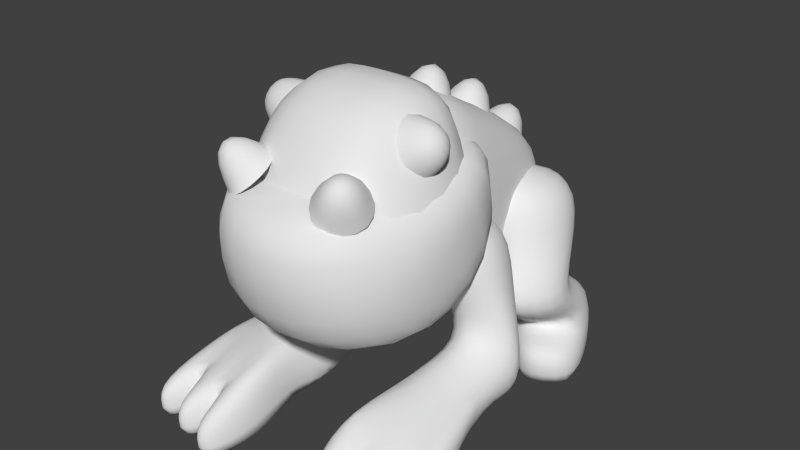 # Source: jumper.blend  (saved by Blender 2.73.0; exported with 4.5.12 LTS)
import bpy
from mathutils import Matrix  # noqa: F401  (used for matrix-valued properties, if any)

bpy.ops.wm.read_factory_settings(use_empty=True)
scene = bpy.context.scene
scene.name = 'Scene'

# ---- collections
col_collection_1 = bpy.data.collections.new('Collection 1'); scene.collection.children.link(col_collection_1)

# ---- materials (node trees are filled in below, after node groups)
mat_material = bpy.data.materials.new('Material')
mat_material.alpha_threshold = 0.0
mat_material.use_transparent_shadow = False
mat_material.roughness = 0.5
mat_material.line_color = (0.0, 0.0, 0.0, 1.0)

# ---- material node trees

# ---- world
world_world = bpy.data.worlds.new('World'); scene.world = world_world
world_world.color = (0.05088, 0.05088, 0.05088)
world_world.use_sun_shadow = False
world_world.sun_shadow_jitter_overblur = 0.0
world_world.cycles.sampling_method = 'MANUAL'
world_world.cycles.sample_map_resolution = 256
world_world.light_settings.ao_factor = 0.04

# ---- meshes
me_cube = bpy.data.meshes.new('Cube')
me_cube.from_pydata([(0.3977, 0.3376, -0.227), (0.4005, 0.3078, 0.3489), (0.2728, 0.7766, -0.2184), (0.2785, 0.7227, 0.2406), (-1.697e-17, 0.3174, -0.241), (-1.605e-16, 0.2876, 0.4352), (-1.237e-16, 0.7828, -0.2255), (-2.309e-16, 0.7132, 0.3266), (0.2144, -0.1149, -0.8829), (0.3026, 0.07054, 0.3397), (0.2149, 0.3139, -0.8187), (0.3007, 0.7123, -0.1104), (2.432e-16, -0.1431, -0.9521), (-1.066e-16, 0.0544, 0.4255), (1.201e-16, 0.3398, -0.8807), (-1.554e-16, 0.7793, -0.0793), (0.4256, 0.1337, -0.2954), (0.4258, -0.1458, 0.00471), (0.4224, 0.5394, -0.2592), (0.4263, 0.4273, 0.437), (4.261e-17, 0.1494, -0.3413), (3.535e-17, -0.2246, 0.06538), (-4.991e-17, 0.5592, -0.3345), (-2.252e-16, 0.4099, 0.604), (0.2939, 0.3873, 0.07515), (0.2362, 0.5574, -0.08999), (0.3861, 0.6118, -0.01942), (0.4183, 0.5138, 0.07771), (0.2259, 0.5509, 0.2344), (0.1755, 0.7246, 0.06999), (0.3496, 0.708, 0.07611), (0.3797, 0.6094, 0.1735), (0.4315, 0.4037, -0.3198), (0.4331, -0.02209, 0.4446), (-8.548e-18, 0.4461, -0.4076), (-1.073e-16, -0.12, 0.6033), (0.2933, -0.2173, -0.1768), (0.299, 0.4825, -0.4088), (-2.489e-17, 0.5388, -0.4267), (9.609e-17, -0.2808, -0.1519), (0.2161, -0.04714, -0.37), (0.09614, -0.08823, -0.8893), (0.3279, 0.005891, -0.9182), (0.4651, 0.02851, -0.5722), (0.1237, 0.256, -0.3038), (-0.04589, 0.2762, -0.7784), (0.3137, 0.2411, -0.8717), (0.43, 0.2258, -0.565), (0.2778, -0.2423, -0.2319), (0.1541, -0.1554, -0.6082), (0.4665, -0.1957, -0.6091), (0.5206, -0.2211, -0.3753), (0.1619, -0.4116, -0.6091), (0.08895, -0.2788, -0.8731), (0.3849, -0.207, -0.9284), (0.4831, -0.3496, -0.7497), (0.1738, 0.381, 0.4877), (0.06695, 0.5067, 0.3658), (0.3377, 0.3788, 0.3339), (0.2113, 0.5196, 0.2085), (0.3082, 0.6786, 0.4765), (0.2196, -0.5554, -0.6306), (0.1617, -0.5342, -0.8551), (0.3959, -0.5368, -0.9066), (0.4589, -0.5537, -0.7457), (0.3614, -0.344, -0.3703), (0.5622, -0.3967, -0.5023), (0.3441, -0.5441, -0.4097), (0.5558, -0.5368, -0.5328), (0.2117, -0.09326, -0.1017), (0.09592, -0.1308, -0.422), (0.3279, -0.04415, -0.4655), (0.4656, 0.01797, -0.1441), (0.1237, 0.2954, 0.1038), (-0.04589, 0.2437, -0.3683), (0.3137, 0.1949, -0.4553), (0.43, 0.2261, -0.1497), (0.2724, -0.1895, -0.119), (0.1464, -0.5166, -0.3673), (0.515, -0.5252, -0.2742), (0.5308, -0.2482, -0.2475), (0.207, -0.2526, 0.1692), (0.1085, -0.4924, -0.1563), (0.4489, -0.4761, -0.1879), (0.5067, -0.2836, -0.07848), (0.1932, -0.4891, 0.2061), (0.1454, -0.5332, -0.0004635), (0.4166, -0.5185, -0.01511), (0.4761, -0.4909, 0.1641), (0.1654, -0.3235, 0.4586), (0.5827, -0.3638, 0.3467), (0.1479, -0.5536, 0.4309), (0.575, -0.5549, 0.3178), (0.3821, -0.4539, 0.6101), (0.4625, -0.456, 0.5904), (0.3661, -0.5729, 0.5943), (0.4526, -0.5702, 0.5739), (0.3041, -0.3371, 0.4214), (0.4442, -0.3502, 0.3839), (0.2902, -0.554, 0.3933), (0.4329, -0.5545, 0.3555), (0.5215, -0.4539, 0.5755), (0.6018, -0.456, 0.5558), (0.5054, -0.5729, 0.5598), (0.5919, -0.5702, 0.5393), (0.2424, -0.4539, 0.6447), (0.3228, -0.456, 0.625), (0.2264, -0.5729, 0.629), (0.3129, -0.5702, 0.6085), (-1.017e-16, 0.6332, -0.1753), (0.164, 0.5112, -0.2691), (-9.559e-18, 0.5004, -0.4573), (-8.739e-17, 0.8092, -0.4156), (-2.479e-17, 0.5309, -0.4193), (0.164, 0.4002, -0.5005), (7.019e-17, 0.3706, -0.6867), (-1.325e-18, 0.682, -0.676), (5.913e-17, 0.4097, -0.676), (0.164, 0.2597, -0.7105), (1.567e-16, 0.1715, -0.8771), (1.106e-16, 0.4697, -0.9677)], [], [(0, 2, 3, 1), (2, 0, 4, 6), (1, 3, 7, 5), (2, 6, 7, 3), (36, 37, 11, 9), (10, 8, 12, 14), (9, 11, 15, 13), (37, 38, 15, 11), (36, 9, 13, 39), (32, 18, 19, 33), (32, 16, 20, 34), (33, 19, 23, 35), (18, 22, 23, 19), (16, 17, 21, 20), (29, 30, 26, 25), (30, 31, 27, 26), (31, 28, 24, 27), (24, 25, 26, 27), (31, 30, 29, 28), (17, 33, 35, 21), (18, 32, 34, 22), (16, 32, 33, 17), (8, 36, 39, 12), (10, 14, 38, 37), (8, 10, 37, 36), (44, 45, 41, 40), (45, 46, 42, 41), (46, 47, 43, 42), (47, 44, 40, 43), (43, 40, 48, 51), (47, 46, 45, 44), (51, 48, 52, 55), (42, 43, 51, 50), (41, 42, 50, 49), (40, 41, 49, 48), (52, 61, 67, 65), (50, 51, 55, 54), (49, 50, 54, 53), (48, 49, 53, 52), (56, 58, 60), (59, 57, 60), (57, 56, 60), (58, 59, 60), (61, 62, 63, 64), (54, 55, 64, 63), (53, 54, 63, 62), (52, 53, 62, 61), (66, 65, 67, 68), (64, 55, 66, 68), (61, 64, 68, 67), (55, 52, 65, 66), (73, 74, 70, 69), (74, 75, 71, 70), (75, 76, 72, 71), (76, 73, 69, 72), (72, 69, 77, 80), (76, 75, 74, 73), (80, 77, 81, 84), (71, 72, 80, 79), (70, 71, 79, 78), (69, 70, 78, 77), (79, 80, 84, 83), (78, 79, 83, 82), (77, 78, 82, 81), (85, 86, 87, 88), (83, 84, 88, 87), (82, 83, 87, 86), (81, 82, 86, 85), (94, 93, 95, 96), (93, 97, 99, 95), (96, 100, 98, 94), (95, 99, 100, 96), (94, 98, 97, 93), (102, 101, 103, 104), (101, 98, 100, 103), (104, 92, 90, 102), (84, 81, 97, 98), (102, 90, 98, 101), (106, 105, 107, 108), (108, 99, 97, 106), (106, 97, 89, 105), (88, 100, 99, 85), (103, 100, 92, 104), (107, 91, 99, 108), (105, 89, 91, 107), (90, 84, 98), (81, 89, 97), (85, 91, 89, 81), (84, 90, 92, 88), (92, 100, 88), (91, 85, 99), (109, 110, 112), (110, 111, 112), (113, 114, 116), (114, 115, 116), (117, 118, 120), (118, 119, 120)])
me_cube.polygons.foreach_set('use_smooth', [True] * 97)
_k = {(19, 23): 0.95686, (61, 62): 0.52549, (62, 63): 0.52549, (63, 64): 0.52549, (67, 68): 0.52549, (61, 67): 0.52549, (64, 68): 0.52549, (85, 86): 0.77255, (87, 88): 0.77255, (85, 91): 0.77255, (88, 92): 0.77255, (95, 96): 0.77255, (95, 99): 0.77255, (96, 100): 0.77255, (103, 104): 0.77255, (99, 108): 0.77255, (100, 103): 0.77255, (107, 108): 0.77255, (91, 107): 0.77255, (92, 104): 0.77255}
me_cube.attributes.new('crease_edge', 'FLOAT', 'EDGE').data.foreach_set('value', [_k.get((min(e.vertices), max(e.vertices)), 0.0) for e in me_cube.edges])
_ca = me_cube.color_attributes.new('Col', 'BYTE_COLOR', 'CORNER')
_ca.data.foreach_set('color', [0.02416, 0.02416, 0.02416, 1.0, 0.02519, 0.02519, 0.02519, 1.0, 0.02519, 0.02519, 0.02519, 1.0, 0.02519, 0.02519, 0.02519, 1.0, 0.02519, 0.02519, 0.02519, 1.0, 0.02416, 0.02416, 0.02416, 1.0, 0.02029, 0.02029, 0.02029, 1.0, 0.02519, 0.02519, 0.02519, 1.0, 0.02519, 0.02519, 0.02519, 1.0, 0.02519, 0.02519, 0.02519, 1.0, 0.02519, 0.02519, 0.02519, 1.0, 0.02519, 0.02519, 0.02519, 1.0, 0.02519, 0.02519, 0.02519, 1.0, 0.02519, 0.02519, 0.02519, 1.0, 0.02519, 0.02519, 0.02519, 1.0, 0.02519, 0.02519, 0.02519, 1.0, 0.02122, 0.02122, 0.02122, 1.0, 0.02519, 0.02519, 0.02519, 1.0, 0.02029, 0.02029, 0.02029, 1.0, 0.02416, 0.02416, 0.02416, 1.0, 0.02315, 0.02315, 0.02315, 1.0, 0.02217, 0.02217, 0.02217, 1.0, 0.005605, 0.004777, 0.08866, 1.0, 0.02519, 0.02519, 0.02519, 1.0, 0.02416, 0.02416, 0.02416, 1.0, 0.02029, 0.02029, 0.02029, 1.0, 0.02519, 0.02519, 0.02519, 1.0, 0.02416, 0.02416, 0.02416, 1.0, 0.02519, 0.02519, 0.02519, 1.0, 0.02519, 0.02519, 0.02519, 1.0, 0.02519, 0.02519, 0.02519, 1.0, 0.02029, 0.02029, 0.02029, 1.0, 0.02122, 0.02122, 0.02122, 1.0, 0.02416, 0.02416, 0.02416, 1.0, 0.02416, 0.02416, 0.02416, 1.0, 0.005605, 0.004777, 0.08866, 1.0, 0.02519, 0.02519, 0.02519, 1.0, 0.02122, 0.02122, 0.02122, 1.0, 0.02519, 0.02519, 0.02519, 1.0, 0.0185, 0.01764, 0.07619, 1.0, 0.02519, 0.02519, 0.02519, 1.0, 0.01764, 0.01764, 0.01764, 1.0, 0.0137, 0.0137, 0.0137, 1.0, 0.02217, 0.02217, 0.02217, 1.0, 0.0185, 0.01764, 0.07619, 1.0, 0.02519, 0.02519, 0.02519, 1.0, 0.02519, 0.02519, 0.02519, 1.0, 0.009134, 0.007499, 0.2789, 1.0, 0.02122, 0.02122, 0.02122, 1.0, 0.02519, 0.02519, 0.02519, 1.0, 0.02519, 0.02519, 0.02519, 1.0, 0.02519, 0.02519, 0.02519, 1.0, 0.01764, 0.01764, 0.01764, 1.0, 0.01521, 0.01521, 0.01521, 1.0, 0.01521, 0.01521, 0.01521, 1.0, 0.0137, 0.0137, 0.0137, 1.0, 0.02519, 0.02519, 0.02519, 1.0, 0.001821, 0.0, 1.0, 1.0, 0.001821, 0.0, 1.0, 1.0, 0.01444, 0.01444, 0.01444, 1.0, 0.001821, 0.0, 1.0, 1.0, 0.001821, 0.0, 1.0, 1.0, 0.001821, 0.0, 1.0, 1.0, 0.001821, 0.0, 1.0, 1.0, 0.001821, 0.0, 1.0, 1.0, 0.0185, 0.0185, 0.0185, 1.0, 0.01764, 0.01764, 0.01764, 1.0, 0.001821, 0.0, 1.0, 1.0, 0.01764, 0.01764, 0.01764, 1.0, 0.01444, 0.01444, 0.01444, 1.0, 0.001821, 0.0, 1.0, 1.0, 0.001821, 0.0, 1.0, 1.0, 0.001821, 0.0, 1.0, 1.0, 0.001821, 0.0, 1.0, 1.0, 0.02519, 0.02519, 0.02519, 1.0, 0.0185, 0.0185, 0.0185, 1.0, 0.016, 0.016, 0.016, 1.0, 0.0185, 0.01764, 0.07619, 1.0, 0.009134, 0.007499, 0.2789, 1.0, 0.01521, 0.01521, 0.01681, 1.0, 0.02122, 0.02122, 0.02122, 1.0, 0.02519, 0.02519, 0.02519, 1.0, 0.02217, 0.02217, 0.02217, 1.0, 0.02519, 0.02519, 0.02519, 1.0, 0.01764, 0.01764, 0.01764, 1.0, 0.02519, 0.02519, 0.02519, 1.0, 0.0185, 0.01764, 0.07619, 1.0, 0.01521, 0.01521, 0.01521, 1.0, 0.02217, 0.02217, 0.02217, 1.0, 0.02122, 0.02122, 0.02122, 1.0, 0.005605, 0.004777, 0.08866, 1.0, 0.005605, 0.004777, 0.08866, 1.0, 0.02315, 0.02315, 0.02315, 1.0, 0.02519, 0.02519, 0.02519, 1.0, 0.02519, 0.02519, 0.02519, 1.0, 0.02519, 0.02519, 0.02519, 1.0, 0.02217, 0.02217, 0.02217, 1.0, 0.02315, 0.02315, 0.02315, 1.0, 0.02519, 0.02519, 0.02519, 1.0, 0.02122, 0.02122, 0.02122, 1.0, 0.01161, 0.01161, 0.01161, 1.0, 0.02122, 0.02122, 0.02122, 1.0, 0.0185, 0.0185, 0.0185, 1.0, 0.006995, 0.006995, 0.006995, 1.0, 0.02122, 0.02122, 0.02122, 1.0, 0.02519, 0.02519, 0.02519, 1.0, 0.02519, 0.02519, 0.02519, 1.0, 0.0185, 0.0185, 0.0185, 1.0, 0.02519, 0.02519, 0.02519, 1.0, 0.02217, 0.02217, 0.02217, 1.0, 0.02416, 0.02416, 0.02416, 1.0, 0.02519, 0.02519, 0.02519, 1.0, 0.02217, 0.02217, 0.02217, 1.0, 0.01161, 0.01161, 0.01161, 1.0, 0.006512, 0.006512, 0.006512, 1.0, 0.02416, 0.02416, 0.02416, 1.0, 0.02416, 0.02416, 0.02416, 1.0, 0.006995, 0.006995, 0.006995, 1.0, 0.006995, 0.006995, 0.006995, 1.0, 0.02416, 0.02416, 0.02416, 1.0, 0.02217, 0.02217, 0.02217, 1.0, 0.02519, 0.02519, 0.02519, 1.0, 0.02122, 0.02122, 0.02122, 1.0, 0.01161, 0.01161, 0.01161, 1.0, 0.02416, 0.02416, 0.02416, 1.0, 0.006995, 0.006995, 0.006995, 1.0, 0.01298, 0.01298, 0.01298, 1.0, 0.02416, 0.02416, 0.02416, 1.0, 0.02519, 0.02519, 0.02519, 1.0, 0.02416, 0.02416, 0.02416, 1.0, 0.02416, 0.02416, 0.02416, 1.0, 0.02315, 0.02315, 0.02315, 1.0, 0.0185, 0.0185, 0.0185, 1.0, 0.02519, 0.02519, 0.02519, 1.0, 0.02315, 0.02315, 0.02315, 1.0, 0.01161, 0.01161, 0.01161, 1.0, 0.006995, 0.006995, 0.006995, 1.0, 0.0185, 0.0185, 0.0185, 1.0, 0.01161, 0.01161, 0.01161, 1.0, 0.006995, 0.006995, 0.006995, 1.0, 0.01229, 0.01229, 0.01229, 1.0, 0.01033, 0.008023, 0.2623, 1.0, 0.01033, 0.008023, 0.2664, 1.0, 0.007499, 0.007499, 0.01444, 1.0, 0.02315, 0.02315, 0.02315, 1.0, 0.02416, 0.02416, 0.02416, 1.0, 0.02416, 0.02416, 0.02416, 1.0, 0.02519, 0.02519, 0.02519, 1.0, 0.01161, 0.01161, 0.01161, 1.0, 0.02315, 0.02315, 0.02315, 1.0, 0.02519, 0.02519, 0.02519, 1.0, 0.01681, 0.01681, 0.01681, 1.0, 0.006995, 0.006995, 0.006995, 1.0, 0.01096, 0.01096, 0.01096, 1.0, 0.01681, 0.01681, 0.01681, 1.0, 0.01298, 0.01298, 0.01298, 1.0, 0.02519, 0.02519, 0.02519, 1.0, 0.02217, 0.02217, 0.02217, 1.0, 0.01298, 0.01161, 0.1946, 1.0, 0.016, 0.01521, 0.04971, 1.0, 0.0185, 0.0185, 0.02029, 1.0, 0.01298, 0.01161, 0.1946, 1.0, 0.0185, 0.0185, 0.02029, 1.0, 0.02519, 0.02519, 0.02519, 1.0, 0.01298, 0.01161, 0.1946, 1.0, 0.02217, 0.02217, 0.02217, 1.0, 0.016, 0.01521, 0.04971, 1.0, 0.01298, 0.01161, 0.1946, 1.0, 0.01033, 0.008023, 0.2623, 1.0, 0.01033, 0.008023, 0.2664, 1.0, 0.01096, 0.009134, 0.2346, 1.0, 0.01033, 0.008023, 0.2664, 1.0, 0.02519, 0.02519, 0.02519, 1.0, 0.02416, 0.02416, 0.02416, 1.0, 0.01033, 0.008023, 0.2664, 1.0, 0.01096, 0.009134, 0.2346, 1.0, 0.01681, 0.01681, 0.01681, 1.0, 0.02519, 0.02519, 0.02519, 1.0, 0.01096, 0.009134, 0.2346, 1.0, 0.01033, 0.008023, 0.2664, 1.0, 0.01229, 0.01229, 0.01229, 1.0, 0.01681, 0.01681, 0.01681, 1.0, 0.01033, 0.008023, 0.2664, 1.0, 0.01033, 0.008023, 0.2623, 1.0, 0.01229, 0.01033, 0.1812, 1.0, 0.007499, 0.007499, 0.01444, 1.0, 0.01033, 0.008023, 0.2664, 1.0, 0.01033, 0.008023, 0.2664, 1.0, 0.01033, 0.008023, 0.2664, 1.0, 0.02416, 0.02416, 0.02416, 1.0, 0.01229, 0.01033, 0.1812, 1.0, 0.01033, 0.008023, 0.2664, 1.0, 0.01033, 0.008023, 0.2623, 1.0, 0.01033, 0.008023, 0.2664, 1.0, 0.01033, 0.008023, 0.2664, 1.0, 0.01033, 0.008023, 0.2664, 1.0, 0.02416, 0.02416, 0.02416, 1.0, 0.01298, 0.01298, 0.01298, 1.0, 0.007499, 0.007499, 0.007499, 1.0, 0.02029, 0.02029, 0.02029, 1.0, 0.02315, 0.02315, 0.02315, 1.0, 0.01229, 0.01229, 0.01229, 1.0, 0.01521, 0.01521, 0.01521, 1.0, 0.01298, 0.01298, 0.01298, 1.0, 0.01229, 0.01229, 0.01229, 1.0, 0.02029, 0.02029, 0.02029, 1.0, 0.01298, 0.01298, 0.01298, 1.0, 0.01521, 0.01521, 0.01521, 1.0, 0.02029, 0.02029, 0.02029, 1.0, 0.02315, 0.02315, 0.02315, 1.0, 0.02416, 0.02416, 0.02416, 1.0, 0.01298, 0.01298, 0.01298, 1.0, 0.02315, 0.02315, 0.02315, 1.0, 0.02315, 0.02315, 0.02315, 1.0, 0.01298, 0.01298, 0.01298, 1.0, 0.02416, 0.02416, 0.02416, 1.0, 0.02416, 0.02416, 0.02416, 1.0, 0.01298, 0.01298, 0.01298, 1.0, 0.007499, 0.007499, 0.007499, 1.0, 0.02416, 0.02416, 0.02416, 1.0, 0.02315, 0.02315, 0.02315, 1.0, 0.02029, 0.02029, 0.02029, 1.0, 0.01229, 0.01229, 0.01229, 1.0, 0.02315, 0.02315, 0.02315, 1.0, 0.02416, 0.02416, 0.02416, 1.0, 0.007499, 0.007499, 0.007499, 1.0, 0.008568, 0.008568, 0.008568, 1.0, 0.02416, 0.02416, 0.02416, 1.0, 0.01298, 0.01298, 0.01298, 1.0, 0.02416, 0.02416, 0.02416, 1.0, 0.02416, 0.02416, 0.02416, 1.0, 0.01161, 0.01033, 0.1845, 1.0, 0.01521, 0.01521, 0.01521, 1.0, 0.01298, 0.01298, 0.01298, 1.0, 0.01161, 0.01033, 0.1845, 1.0, 0.01229, 0.01033, 0.117, 1.0, 0.01161, 0.01096, 0.0331, 1.0, 0.01521, 0.01521, 0.01521, 1.0, 0.01229, 0.01033, 0.117, 1.0, 0.006995, 0.006995, 0.02315, 1.0, 0.01096, 0.01033, 0.1812, 1.0, 0.02416, 0.02416, 0.02416, 1.0, 0.02416, 0.02416, 0.02416, 1.0, 0.01033, 0.008023, 0.2918, 1.0, 0.01229, 0.01033, 0.117, 1.0, 0.01096, 0.01033, 0.1812, 1.0, 0.01033, 0.008023, 0.2918, 1.0, 0.009134, 0.007499, 0.2831, 1.0, 0.007499, 0.007499, 0.01229, 1.0, 0.01229, 0.01033, 0.117, 1.0, 0.009134, 0.007499, 0.2831, 1.0, 0.008568, 0.008568, 0.0137, 1.0, 0.009134, 0.008023, 0.2831, 1.0, 0.01444, 0.0137, 0.162, 1.0, 0.01444, 0.01298, 0.1559, 1.0, 0.01033, 0.008023, 0.2789, 1.0, 0.01033, 0.008023, 0.2918, 1.0, 0.02416, 0.02416, 0.02416, 1.0, 0.01033, 0.008023, 0.2789, 1.0, 0.01444, 0.01298, 0.1559, 1.0, 0.009134, 0.007499, 0.2831, 1.0, 0.01033, 0.008023, 0.2918, 1.0, 0.01444, 0.01298, 0.1559, 1.0, 0.01444, 0.0137, 0.162, 1.0, 0.008568, 0.008568, 0.0137, 1.0, 0.009134, 0.007499, 0.2831, 1.0, 0.01444, 0.0137, 0.162, 1.0, 0.009134, 0.008023, 0.2831, 1.0, 0.01033, 0.008023, 0.2664, 1.0, 0.01033, 0.008023, 0.2664, 1.0, 0.01033, 0.008023, 0.2664, 1.0, 0.01033, 0.008023, 0.2664, 1.0, 0.01033, 0.008023, 0.2664, 1.0, 0.01938, 0.01938, 0.02416, 1.0, 0.009134, 0.007499, 0.2016, 1.0, 0.01033, 0.008023, 0.2664, 1.0, 0.01033, 0.008023, 0.2664, 1.0, 0.01033, 0.008023, 0.2664, 1.0, 0.01938, 0.01938, 0.02416, 1.0, 0.01033, 0.008023, 0.2664, 1.0, 0.01033, 0.008023, 0.2664, 1.0, 0.009134, 0.007499, 0.2016, 1.0, 0.01033, 0.008023, 0.2664, 1.0, 0.01033, 0.008023, 0.2664, 1.0, 0.01033, 0.008023, 0.2664, 1.0, 0.01938, 0.01938, 0.02416, 1.0, 0.01938, 0.01938, 0.02416, 1.0, 0.01033, 0.008023, 0.2664, 1.0, 0.01033, 0.008023, 0.2664, 1.0, 0.01096, 0.008568, 0.2582, 1.0, 0.01033, 0.008023, 0.2664, 1.0, 0.01033, 0.008023, 0.2664, 1.0, 0.01096, 0.008568, 0.2582, 1.0, 0.01938, 0.01938, 0.02416, 1.0, 0.01033, 0.008023, 0.2664, 1.0, 0.01033, 0.008023, 0.2664, 1.0, 0.01033, 0.008023, 0.2664, 1.0, 0.01033, 0.008023, 0.2664, 1.0, 0.01938, 0.01938, 0.02416, 1.0, 0.01033, 0.008023, 0.2664, 1.0, 0.02416, 0.02416, 0.02416, 1.0, 0.008568, 0.008568, 0.008568, 1.0, 0.01938, 0.01938, 0.02416, 1.0, 0.01938, 0.01938, 0.02416, 1.0, 0.01033, 0.008023, 0.2664, 1.0, 0.01938, 0.01938, 0.02416, 1.0, 0.01938, 0.01938, 0.02416, 1.0, 0.01096, 0.008568, 0.2582, 1.0, 0.01444, 0.01298, 0.1221, 1.0, 0.01033, 0.008023, 0.2664, 1.0, 0.01033, 0.008023, 0.2664, 1.0, 0.01033, 0.008023, 0.2664, 1.0, 0.01033, 0.008023, 0.2664, 1.0, 0.009134, 0.007499, 0.2016, 1.0, 0.01938, 0.01938, 0.02416, 1.0, 0.01444, 0.01298, 0.1221, 1.0, 0.01444, 0.01298, 0.1221, 1.0, 0.01938, 0.01938, 0.02416, 1.0, 0.01681, 0.01681, 0.01681, 1.0, 0.01033, 0.008023, 0.2664, 1.0, 0.01033, 0.008023, 0.2789, 1.0, 0.01033, 0.008023, 0.2664, 1.0, 0.009134, 0.007499, 0.2016, 1.0, 0.009134, 0.008023, 0.2831, 1.0, 0.01033, 0.008023, 0.2664, 1.0, 0.01033, 0.008023, 0.2664, 1.0, 0.01096, 0.008568, 0.2542, 1.0, 0.01033, 0.008023, 0.2664, 1.0, 0.01033, 0.008023, 0.2664, 1.0, 0.01033, 0.008023, 0.2623, 1.0, 0.009134, 0.007499, 0.2016, 1.0, 0.01033, 0.008023, 0.2664, 1.0, 0.01033, 0.008023, 0.2664, 1.0, 0.01681, 0.01681, 0.01764, 1.0, 0.01033, 0.008023, 0.2623, 1.0, 0.01033, 0.008023, 0.2664, 1.0, 0.01938, 0.01938, 0.02416, 1.0, 0.02416, 0.02416, 0.02416, 1.0, 0.01938, 0.01938, 0.02416, 1.0, 0.008568, 0.008568, 0.008568, 1.0, 0.01681, 0.01681, 0.01681, 1.0, 0.01938, 0.01938, 0.02416, 1.0, 0.009134, 0.008023, 0.2831, 1.0, 0.01033, 0.008023, 0.2623, 1.0, 0.01681, 0.01681, 0.01764, 1.0, 0.008568, 0.008568, 0.0137, 1.0, 0.02416, 0.02416, 0.02416, 1.0, 0.01938, 0.01938, 0.02416, 1.0, 0.01096, 0.008568, 0.2542, 1.0, 0.01033, 0.008023, 0.2789, 1.0, 0.01096, 0.008568, 0.2542, 1.0, 0.01033, 0.008023, 0.2664, 1.0, 0.01033, 0.008023, 0.2789, 1.0, 0.01033, 0.008023, 0.2623, 1.0, 0.009134, 0.008023, 0.2831, 1.0, 0.009134, 0.007499, 0.2016, 1.0, 0.02519, 0.02519, 0.02519, 1.0, 0.02217, 0.02217, 0.02217, 1.0, 0.01298, 0.01161, 0.1946, 1.0, 0.02217, 0.02217, 0.02217, 1.0, 0.016, 0.01521, 0.04971, 1.0, 0.01298, 0.01161, 0.1946, 1.0, 0.02519, 0.02519, 0.02519, 1.0, 0.02217, 0.02217, 0.02217, 1.0, 0.01298, 0.01161, 0.1946, 1.0, 0.02217, 0.02217, 0.02217, 1.0, 0.016, 0.01521, 0.04971, 1.0, 0.01298, 0.01161, 0.1946, 1.0, 0.02519, 0.02519, 0.02519, 1.0, 0.02217, 0.02217, 0.02217, 1.0, 0.01298, 0.01161, 0.1946, 1.0, 0.02217, 0.02217, 0.02217, 1.0, 0.016, 0.01521, 0.04971, 1.0, 0.01298, 0.01161, 0.1946, 1.0])
me_cube.materials.append(mat_material)
me_cube.use_remesh_preserve_volume = False
me_cube.use_remesh_preserve_attributes = False
me_cube.use_mirror_vertex_groups = False
me_cube.use_paint_bone_selection = False
me_cube.use_paint_mask = True
me_cube.update()

# ---- objects
ob_cube = bpy.data.objects.new('Cube', me_cube)

# ---- transforms, parenting, visibility, modifiers, constraints
ob_cube.location = (0.0, 0.0, 0.0)
ob_cube.rotation_euler = (1.571, 2.22e-16, 2.22e-16)
ob_cube.lock_rotations_4d = False
ob_cube.empty_display_type = 'ARROWS'
ob_cube.lineart.crease_threshold = 0.0
_m = ob_cube.modifiers.new('Mirror', 'MIRROR')
_m.use_clip = True
_m = ob_cube.modifiers.new('Subsurf', 'SUBSURF')
_m.uv_smooth = 'PRESERVE_CORNERS'
_m.quality = 2
_m.show_only_control_edges = False

# ---- collection membership
col_collection_1.objects.link(ob_cube)

# ---- scene / render settings (as saved in the file)
scene.frame_start = 1; scene.frame_end = 250; scene.frame_set(1)
scene.render.engine = 'BLENDER_EEVEE_NEXT'
scene.render.resolution_percentage = 50
scene.render.dither_intensity = 0.0
scene.cycles.use_denoising = False
scene.cycles.samples = 10
scene.cycles.sampling_pattern = 'TABULATED_SOBOL'
scene.cycles.light_sampling_threshold = 0.0
scene.cycles.use_adaptive_sampling = False
scene.cycles.use_light_tree = False
scene.cycles.blur_glossy = 0.0
scene.cycles.pixel_filter_type = 'GAUSSIAN'
scene.cycles.sample_clamp_indirect = 0.0
scene.view_settings.view_transform = 'Standard'
bpy.context.view_layer.update()

# ---- added for rendering (the .blend has no active camera and no usable light): camera, sun
cam_auto = bpy.data.cameras.new('AutoCamera')
cam_auto.lens = 50.0
cam_auto.sensor_width = 36.0
cam_auto.clip_end = 1000.0
ob_auto_camera = bpy.data.objects.new('AutoCamera', cam_auto)
scene.collection.objects.link(ob_auto_camera)
ob_auto_camera.location = (2.25852, -2.54872, 1.92497)
ob_auto_camera.rotation_euler = (1.09748, -7.21219e-08, 0.694738)
scene.camera = ob_auto_camera
light_auto_sun = bpy.data.lights.new('AutoSun', 'SUN')
light_auto_sun.energy = 3.0
light_auto_sun.angle = 0.0523599
ob_auto_sun = bpy.data.objects.new('AutoSun', light_auto_sun)
scene.collection.objects.link(ob_auto_sun)
ob_auto_sun.rotation_euler = (0.872665, 0.174533, 0.523599)
bpy.context.view_layer.update()

